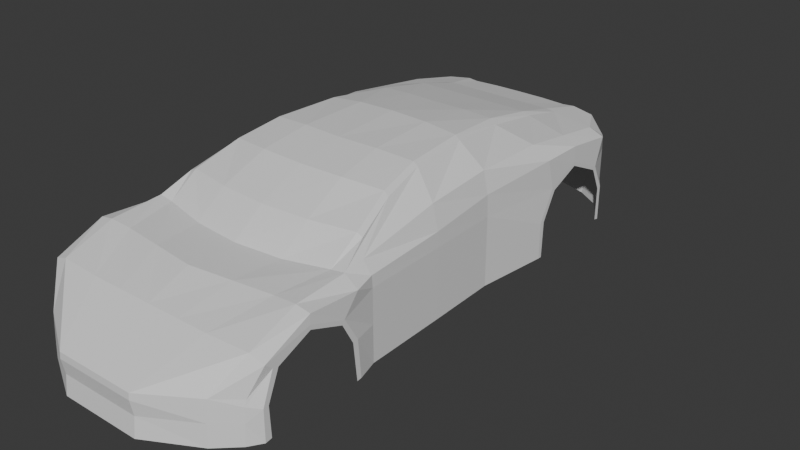 # Source: Coche033.blend  (saved by Blender 4.3.32; exported with 4.5.12 LTS)
import bpy
from mathutils import Matrix  # noqa: F401  (used for matrix-valued properties, if any)

bpy.ops.wm.read_factory_settings(use_empty=True)
scene = bpy.context.scene
scene.name = 'Scene'

# ---- collections
col_collection = bpy.data.collections.new('Collection'); scene.collection.children.link(col_collection)

# ---- materials (node trees are filled in below, after node groups)
mat_material = bpy.data.materials.new('Material')
mat_material.alpha_threshold = 0.0
mat_material.roughness = 0.5
mat_material.line_color = (0.0, 0.0, 0.0, 1.0)

# ---- material node trees
mat_material.use_nodes = True; mat_material.node_tree.nodes.clear()
_N = mat_material.node_tree.nodes; _L = mat_material.node_tree.links
n0 = _N.new('ShaderNodeOutputMaterial'); n0.name = 'Material Output'; n0.location = (300, 300)
n1 = _N.new('ShaderNodeBsdfPrincipled'); n1.name = 'Principled BSDF'; n1.location = (10, 300)
n1.inputs[3].default_value = 1.45
_L.new(n1.outputs[0], n0.inputs[0])
n0.is_active_output = True

# ---- world
world_world = bpy.data.worlds.new('World'); scene.world = world_world
world_world.use_nodes = True; world_world.node_tree.nodes.clear()
_N = world_world.node_tree.nodes; _L = world_world.node_tree.links
n0 = _N.new('ShaderNodeOutputWorld'); n0.name = 'World Output'; n0.location = (300, 300)
n1 = _N.new('ShaderNodeBackground'); n1.name = 'Background'; n1.location = (10, 300)
n1.inputs[0].default_value = (0.05088, 0.05088, 0.05088, 1.0)
_L.new(n1.outputs[0], n0.inputs[0])
n0.is_active_output = True
world_world.color = (0.05088, 0.05088, 0.05088)
world_world.sun_shadow_jitter_overblur = 0.0

# ---- meshes
me_cube = bpy.data.meshes.new('Cube')
me_cube.from_pydata([(0.5955, 1.375, 0.1929), (0.5991, 1.332, -0.1892), (0.6067, -1.225, -0.05842), (0.6067, -1.248, -0.2698), (0.2222, -1.48, -0.06382), (0.6281, -0.517, -0.2518), (0.6245, -0.5183, 0.1802), (0.0, 1.48, -0.1892), (0.0, -1.48, -0.06382), (0.0, -1.481, -0.2826), (0.0, 1.523, 0.1982), (0.2918, 1.468, -0.1892), (0.6082, 0.3219, -0.2518), (0.6047, 0.3207, 0.2336), (0.652, -0.6337, 0.1725), (0.6555, -0.6279, -0.258), (0.3597, 1.254, 0.3036), (0.0, -0.7045, 0.1982), (0.6555, -1.164, 0.08646), (0.3621, 1.013, 0.3556), (0.0, -1.184, 0.1139), (0.6555, -1.186, -0.2644), (0.1534, 1.479, -0.1892), (0.652, -0.9106, 0.1929), (0.3768, 0.6943, 0.4067), (0.0, -0.9633, 0.1982), (0.6555, 0.7163, -0.2518), (0.5352, -0.4707, 0.3071), (0.652, 0.7642, 0.2679), (0.1161, -1.481, -0.2826), (0.4096, 0.3539, 0.4446), (0.652, 1.003, 0.2667), (0.6555, 1.285, -0.2474), (0.3528, 1.468, 0.2707), (0.652, 1.274, 0.2311), (0.4809, -0.2403, 0.3922), (0.5769, -0.5174, 0.2395), (0.4917, -1.338, -0.2804), (0.4762, 1.451, 0.2565), (0.478, 1.409, -0.1892), (0.4917, -1.322, -0.0564), (0.5769, 0.3235, 0.35), (0.0, 1.468, 0.2707), (0.5769, -0.6299, 0.2234), (0.0, 1.254, 0.3103), (0.5787, -1.171, 0.1139), (0.0, 1.013, 0.3718), (0.0, -0.533, 0.3213), (0.5769, -0.9118, 0.2069), (0.0, -0.2861, 0.429), (0.5769, 0.7286, 0.3443), (0.5769, 1.003, 0.3061), (-0.0008833, 0.3539, 0.4906), (9.414e-19, 0.6943, 0.4376), (0.5769, 1.264, 0.2692), (0.2222, -1.481, -0.2826), (0.2918, 1.51, 0.1982), (0.5006, -0.6312, 0.2123), (0.3504, -1.184, 0.1139), (0.3119, 1.256, 0.3103), (0.4529, -0.9087, 0.1982), (0.3284, 1.011, 0.3718), (0.3388, 0.7035, 0.4297), (0.5042, -0.4707, 0.3213), (0.3854, 0.3557, 0.465), (0.2918, 1.455, 0.2707), (0.4542, -0.2385, 0.414), (0.5991, 1.375, 0.121), (0.6281, -0.517, 0.121), (0.6067, -1.235, -0.08993), (0.0, 1.523, 0.121), (0.0, -1.483, -0.09735), (0.6082, 0.3219, 0.121), (0.6555, -0.721, 0.07498), (0.6555, -1.126, 0.05278), (0.6555, -0.9171, 0.145), (0.6555, 0.8066, 0.1051), (0.6555, 1.001, 0.1839), (0.6555, 1.215, 0.08491), (0.4917, -1.325, -0.08993), (0.478, 1.451, 0.121), (0.2918, 1.51, 0.121), (0.2222, -1.483, -0.09735), (0.5991, 1.375, -0.05654), (0.6281, -0.517, -0.05654), (0.6067, -1.241, -0.167), (0.0, 1.523, -0.05654), (0.0, -1.468, -0.1797), (0.6082, 0.3219, -0.05654), (0.6555, -0.6441, -0.05678), (0.6555, -1.186, -0.1027), (0.6555, 0.7154, -0.05742), (0.6555, 1.284, -0.05124), (0.4917, -1.331, -0.167), (0.478, 1.451, -0.05654), (0.2918, 1.51, -0.05654), (0.2222, -1.468, -0.1797), (0.2631, -0.6801, 0.1982), (0.6555, -0.6529, -0.2606), (0.6555, -0.6737, -0.06), (0.6555, -1.158, -0.1016), (0.6555, -1.152, -0.2589), (0.1831, -1.184, 0.1139), (0.6555, 0.7444, -0.05713), (0.6555, 0.738, -0.252), (0.1534, 1.521, 0.1982), (0.1161, -1.48, -0.06382), (0.6555, 1.258, -0.2416), (0.6555, 1.259, -0.05752), (0.6555, 1.198, 0.07012), (0.6555, 1.002, 0.1612), (0.6555, 0.8263, 0.08925), (0.6555, -0.7354, 0.05519), (0.6555, -0.9157, 0.1225), (0.6555, -1.096, 0.0452), (0.163, 1.255, 0.3103), (0.2367, -0.9348, 0.1982), (0.1716, 1.012, 0.3718), (0.1812, 0.6991, 0.4376), (0.2628, -0.5152, 0.3213), (0.206, 0.3548, 0.4844), (0.1534, 1.466, 0.2707), (0.2415, -0.2759, 0.429), (0.1161, -1.483, -0.09735), (0.1534, 1.521, 0.121), (0.1534, 1.521, -0.05654), (0.1161, -1.468, -0.1797), (0.6154, -0.06556, 0.1993), (0.6189, -0.06556, -0.2518), (0.4457, 9.894e-05, 0.443), (0.5769, -0.05396, 0.3215), (4.474e-18, -0.02819, 0.4748), (0.4194, 0.001931, 0.4598), (0.6189, -0.06556, 0.121), (0.6189, -0.06556, -0.05654), (0.22, -0.0183, 0.4748)], [], [(76, 28, 13, 72), (35, 66, 63, 27), (124, 105, 56, 81), (74, 18, 2, 69), (80, 38, 0, 67), (133, 127, 6, 68), (43, 36, 35, 27), (123, 106, 8, 71), (102, 20, 8, 106), (129, 132, 66, 35), (68, 6, 14, 73), (24, 62, 64, 30), (116, 25, 20, 102), (75, 23, 18, 74), (130, 41, 30, 129), (73, 14, 23, 75), (97, 17, 25, 116), (77, 31, 28, 76), (78, 34, 31, 77), (51, 54, 16, 19), (54, 38, 33, 16), (57, 43, 27, 63), (67, 0, 34, 78), (0, 38, 54, 34), (105, 10, 42, 121), (41, 50, 24, 30), (34, 54, 51, 31), (31, 51, 50, 28), (50, 51, 19, 24), (14, 43, 48, 23), (121, 42, 44, 115), (115, 44, 46, 117), (23, 48, 45, 18), (117, 46, 53, 118), (6, 36, 43, 14), (122, 49, 47, 119), (18, 45, 40, 2), (69, 2, 40, 79), (127, 130, 36, 6), (81, 56, 38, 80), (135, 131, 49, 122), (118, 53, 52, 120), (28, 50, 41, 13), (19, 61, 62, 24), (16, 59, 61, 19), (33, 65, 59, 16), (38, 56, 65, 33), (97, 57, 63, 119), (43, 57, 60, 48), (48, 60, 58, 45), (45, 58, 4, 40), (79, 40, 4, 82), (93, 79, 82, 96), (95, 81, 80, 94), (85, 69, 79, 93), (83, 67, 78, 92), (56, 105, 121, 65), (15, 89, 99, 98), (91, 26, 104, 103), (78, 77, 110, 109), (84, 68, 73, 89), (126, 123, 71, 87), (134, 133, 68, 84), (94, 80, 67, 83), (90, 74, 69, 85), (125, 124, 81, 95), (91, 76, 72, 88), (26, 91, 88, 12), (22, 125, 95, 11), (21, 90, 85, 3), (39, 94, 83, 1), (128, 134, 84, 5), (29, 126, 87, 9), (5, 84, 89, 15), (90, 21, 101, 100), (92, 78, 109, 108), (32, 92, 108, 107), (76, 91, 103, 111), (1, 83, 92, 32), (3, 85, 93, 37), (11, 95, 94, 39), (37, 93, 96, 55), (65, 121, 115, 59), (59, 115, 117, 61), (62, 118, 120, 64), (17, 97, 119, 47), (96, 82, 123, 126), (86, 70, 124, 125), (61, 117, 118, 62), (66, 122, 119, 63), (77, 76, 111, 110), (132, 135, 122, 66), (73, 75, 113, 112), (7, 86, 125, 22), (89, 73, 112, 99), (75, 74, 114, 113), (74, 90, 100, 114), (55, 96, 126, 29), (57, 97, 116, 60), (60, 116, 102, 58), (58, 102, 106, 4), (82, 4, 106, 123), (70, 10, 105, 124), (64, 120, 135, 132), (12, 88, 134, 128), (88, 72, 133, 134), (120, 52, 131, 135), (13, 41, 130, 127), (36, 130, 129, 35), (30, 64, 132, 129), (72, 13, 127, 133)])
_uv = me_cube.uv_layers.new(name='UVMap')
_uv.uv.foreach_set('vector', [0.5821, 0.5663, 0.625, 0.5663, 0.625, 0.6006, 0.5821, 0.6006, 0.6396, 0.6701, 0.6594, 0.6701, 0.6594, 0.6793, 0.6396, 0.6793, 0.5821, 0.4223, 0.625, 0.4223, 0.625, 0.4656, 0.5821, 0.4656, 0.5821, 0.7247, 0.625, 0.7247, 0.625, 0.75, 0.5821, 0.75, 0.5821, 0.4854, 0.625, 0.4854, 0.625, 0.5, 0.5821, 0.5, 0.5821, 0.6332, 0.625, 0.6332, 0.625, 0.6701, 0.5821, 0.6701, 0.6396, 0.6793, 0.6396, 0.6701, 0.6396, 0.6701, 0.6396, 0.6793, 0.5821, 0.8277, 0.625, 0.8277, 0.625, 0.875, 0.5821, 0.875, 0.7027, 0.7247, 0.75, 0.7247, 0.75, 0.75, 0.7027, 0.75, 0.6396, 0.6332, 0.6594, 0.6332, 0.6594, 0.6701, 0.6396, 0.6701, 0.5821, 0.6701, 0.625, 0.6701, 0.625, 0.6793, 0.5821, 0.6793, 0.6396, 0.5663, 0.6594, 0.5663, 0.6594, 0.6006, 0.6396, 0.6006, 0.7027, 0.7025, 0.75, 0.7025, 0.75, 0.7247, 0.7027, 0.7247, 0.5821, 0.7025, 0.625, 0.7025, 0.625, 0.7247, 0.5821, 0.7247, 0.6396, 0.6332, 0.6396, 0.6006, 0.6396, 0.6006, 0.6396, 0.6332, 0.5821, 0.6793, 0.625, 0.6793, 0.625, 0.7025, 0.5821, 0.7025, 0.7027, 0.6793, 0.75, 0.6793, 0.75, 0.7025, 0.7027, 0.7025, 0.5821, 0.5434, 0.625, 0.5434, 0.625, 0.5663, 0.5821, 0.5663, 0.5821, 0.5215, 0.625, 0.5215, 0.625, 0.5434, 0.5821, 0.5434, 0.6396, 0.5434, 0.6396, 0.5215, 0.6396, 0.5215, 0.6396, 0.5434, 0.6396, 0.5215, 0.6396, 0.5, 0.6396, 0.5, 0.6396, 0.5215, 0.6594, 0.6793, 0.6396, 0.6793, 0.6396, 0.6793, 0.6594, 0.6793, 0.5821, 0.5, 0.625, 0.5, 0.625, 0.5215, 0.5821, 0.5215, 0.625, 0.5, 0.6396, 0.5, 0.6396, 0.5215, 0.625, 0.5215, 0.625, 0.4223, 0.625, 0.375, 0.625, 0.375, 0.625, 0.4223, 0.6396, 0.6006, 0.6396, 0.5663, 0.6396, 0.5663, 0.6396, 0.6006, 0.625, 0.5215, 0.6396, 0.5215, 0.6396, 0.5434, 0.625, 0.5434, 0.625, 0.5434, 0.6396, 0.5434, 0.6396, 0.5663, 0.625, 0.5663, 0.6396, 0.5663, 0.6396, 0.5434, 0.6396, 0.5434, 0.6396, 0.5663, 0.625, 0.6793, 0.6396, 0.6793, 0.6396, 0.7025, 0.625, 0.7025, 0.7027, 0.5, 0.75, 0.5, 0.75, 0.5215, 0.7027, 0.5215, 0.7027, 0.5215, 0.75, 0.5215, 0.75, 0.5434, 0.7027, 0.5434, 0.625, 0.7025, 0.6396, 0.7025, 0.6396, 0.7247, 0.625, 0.7247, 0.7027, 0.5434, 0.75, 0.5434, 0.75, 0.5663, 0.7027, 0.5663, 0.625, 0.6701, 0.6396, 0.6701, 0.6396, 0.6793, 0.625, 0.6793, 0.7027, 0.6701, 0.75, 0.6701, 0.75, 0.6793, 0.7027, 0.6793, 0.625, 0.7247, 0.6396, 0.7247, 0.6396, 0.75, 0.625, 0.75, 0.5821, 0.75, 0.625, 0.75, 0.625, 0.7646, 0.5821, 0.7646, 0.625, 0.6332, 0.6396, 0.6332, 0.6396, 0.6701, 0.625, 0.6701, 0.5821, 0.4656, 0.625, 0.4656, 0.625, 0.4854, 0.5821, 0.4854, 0.7027, 0.6332, 0.75, 0.6332, 0.75, 0.6701, 0.7027, 0.6701, 0.7027, 0.5663, 0.75, 0.5663, 0.75, 0.6006, 0.7027, 0.6006, 0.625, 0.5663, 0.6396, 0.5663, 0.6396, 0.6006, 0.625, 0.6006, 0.6396, 0.5434, 0.6594, 0.5434, 0.6594, 0.5663, 0.6396, 0.5663, 0.6396, 0.5215, 0.6594, 0.5215, 0.6594, 0.5434, 0.6396, 0.5434, 0.6396, 0.5, 0.6594, 0.5, 0.6594, 0.5215, 0.6396, 0.5215, 0.625, 0.4854, 0.625, 0.4656, 0.625, 0.4656, 0.625, 0.4854, 0.7027, 0.6793, 0.6594, 0.6793, 0.6594, 0.6793, 0.7027, 0.6793, 0.6396, 0.6793, 0.6594, 0.6793, 0.6594, 0.7025, 0.6396, 0.7025, 0.6396, 0.7025, 0.6594, 0.7025, 0.6594, 0.7247, 0.6396, 0.7247, 0.6396, 0.7247, 0.6594, 0.7247, 0.6594, 0.75, 0.6396, 0.75, 0.5821, 0.7646, 0.625, 0.7646, 0.625, 0.7844, 0.5821, 0.7844, 0.4835, 0.7646, 0.5821, 0.7646, 0.5821, 0.7844, 0.4835, 0.7844, 0.4835, 0.4656, 0.5821, 0.4656, 0.5821, 0.4854, 0.4835, 0.4854, 0.4835, 0.75, 0.5821, 0.75, 0.5821, 0.7646, 0.4835, 0.7646, 0.4835, 0.5, 0.5821, 0.5, 0.5821, 0.5215, 0.4835, 0.5215, 0.625, 0.4656, 0.625, 0.4223, 0.625, 0.4223, 0.625, 0.4656, 0.375, 0.6793, 0.4835, 0.6793, 0.4835, 0.6793, 0.375, 0.6793, 0.4835, 0.5663, 0.375, 0.5663, 0.375, 0.5663, 0.4835, 0.5663, 0.5821, 0.5215, 0.5821, 0.5434, 0.5821, 0.5434, 0.5821, 0.5215, 0.4835, 0.6701, 0.5821, 0.6701, 0.5821, 0.6793, 0.4835, 0.6793, 0.4835, 0.8277, 0.5821, 0.8277, 0.5821, 0.875, 0.4835, 0.875, 0.4835, 0.6332, 0.5821, 0.6332, 0.5821, 0.6701, 0.4835, 0.6701, 0.4835, 0.4854, 0.5821, 0.4854, 0.5821, 0.5, 0.4835, 0.5, 0.4835, 0.7247, 0.5821, 0.7247, 0.5821, 0.75, 0.4835, 0.75, 0.4835, 0.4223, 0.5821, 0.4223, 0.5821, 0.4656, 0.4835, 0.4656, 0.4835, 0.5663, 0.5821, 0.5663, 0.5821, 0.6006, 0.4835, 0.6006, 0.375, 0.5663, 0.4835, 0.5663, 0.4835, 0.6006, 0.375, 0.6006, 0.375, 0.4223, 0.4835, 0.4223, 0.4835, 0.4656, 0.375, 0.4656, 0.375, 0.7247, 0.4835, 0.7247, 0.4835, 0.75, 0.375, 0.75, 0.375, 0.4854, 0.4835, 0.4854, 0.4835, 0.5, 0.375, 0.5, 0.375, 0.6332, 0.4835, 0.6332, 0.4835, 0.6701, 0.375, 0.6701, 0.375, 0.8277, 0.4835, 0.8277, 0.4835, 0.875, 0.375, 0.875, 0.375, 0.6701, 0.4835, 0.6701, 0.4835, 0.6793, 0.375, 0.6793, 0.4835, 0.7247, 0.375, 0.7247, 0.375, 0.7247, 0.4835, 0.7247, 0.4835, 0.5215, 0.5821, 0.5215, 0.5821, 0.5215, 0.4835, 0.5215, 0.375, 0.5215, 0.4835, 0.5215, 0.4835, 0.5215, 0.375, 0.5215, 0.5821, 0.5663, 0.4835, 0.5663, 0.4835, 0.5663, 0.5821, 0.5663, 0.375, 0.5, 0.4835, 0.5, 0.4835, 0.5215, 0.375, 0.5215, 0.375, 0.75, 0.4835, 0.75, 0.4835, 0.7646, 0.375, 0.7646, 0.375, 0.4656, 0.4835, 0.4656, 0.4835, 0.4854, 0.375, 0.4854, 0.375, 0.7646, 0.4835, 0.7646, 0.4835, 0.7844, 0.375, 0.7844, 0.6594, 0.5, 0.7027, 0.5, 0.7027, 0.5215, 0.6594, 0.5215, 0.6594, 0.5215, 0.7027, 0.5215, 0.7027, 0.5434, 0.6594, 0.5434, 0.6594, 0.5663, 0.7027, 0.5663, 0.7027, 0.6006, 0.6594, 0.6006, 0.75, 0.6793, 0.7027, 0.6793, 0.7027, 0.6793, 0.75, 0.6793, 0.4835, 0.7844, 0.5821, 0.7844, 0.5821, 0.8277, 0.4835, 0.8277, 0.4835, 0.375, 0.5821, 0.375, 0.5821, 0.4223, 0.4835, 0.4223, 0.6594, 0.5434, 0.7027, 0.5434, 0.7027, 0.5663, 0.6594, 0.5663, 0.6594, 0.6701, 0.7027, 0.6701, 0.7027, 0.6793, 0.6594, 0.6793, 0.5821, 0.5434, 0.5821, 0.5663, 0.5821, 0.5663, 0.5821, 0.5434, 0.6594, 0.6332, 0.7027, 0.6332, 0.7027, 0.6701, 0.6594, 0.6701, 0.5821, 0.6793, 0.5821, 0.7025, 0.5821, 0.7025, 0.5821, 0.6793, 0.375, 0.375, 0.4835, 0.375, 0.4835, 0.4223, 0.375, 0.4223, 0.4835, 0.6793, 0.5821, 0.6793, 0.5821, 0.6793, 0.4835, 0.6793, 0.5821, 0.7025, 0.5821, 0.7247, 0.5821, 0.7247, 0.5821, 0.7025, 0.5821, 0.7247, 0.4835, 0.7247, 0.4835, 0.7247, 0.5821, 0.7247, 0.375, 0.7844, 0.4835, 0.7844, 0.4835, 0.8277, 0.375, 0.8277, 0.6594, 0.6793, 0.7027, 0.6793, 0.7027, 0.7025, 0.6594, 0.7025, 0.6594, 0.7025, 0.7027, 0.7025, 0.7027, 0.7247, 0.6594, 0.7247, 0.6594, 0.7247, 0.7027, 0.7247, 0.7027, 0.75, 0.6594, 0.75, 0.5821, 0.7844, 0.625, 0.7844, 0.625, 0.8277, 0.5821, 0.8277, 0.5821, 0.375, 0.625, 0.375, 0.625, 0.4223, 0.5821, 0.4223, 0.6594, 0.6006, 0.7027, 0.6006, 0.7027, 0.6332, 0.6594, 0.6332, 0.375, 0.6006, 0.4835, 0.6006, 0.4835, 0.6332, 0.375, 0.6332, 0.4835, 0.6006, 0.5821, 0.6006, 0.5821, 0.6332, 0.4835, 0.6332, 0.7027, 0.6006, 0.75, 0.6006, 0.75, 0.6332, 0.7027, 0.6332, 0.625, 0.6006, 0.6396, 0.6006, 0.6396, 0.6332, 0.625, 0.6332, 0.6396, 0.6701, 0.6396, 0.6332, 0.6396, 0.6332, 0.6396, 0.6701, 0.6396, 0.6006, 0.6594, 0.6006, 0.6594, 0.6332, 0.6396, 0.6332, 0.5821, 0.6006, 0.625, 0.6006, 0.625, 0.6332, 0.5821, 0.6332])
me_cube.materials.append(mat_material)
me_cube.use_mirror_vertex_groups = False
me_cube.update()

# ---- objects
ob_cube = bpy.data.objects.new('Cube', me_cube)
ob_plano_superior = bpy.data.objects.new('plano superior', None)
ob_plano_lateral = bpy.data.objects.new('plano lateral', None)
ob_plano_frontal = bpy.data.objects.new('plano frontal', None)

# ---- transforms, parenting, visibility, modifiers, constraints
ob_cube.location = (0.0, 0.0, 0.0)
ob_cube.lock_rotations_4d = False
ob_cube.empty_display_type = 'ARROWS'
ob_cube.lineart.crease_threshold = 0.0
_m = ob_cube.modifiers.new('Mirror', 'MIRROR')
_m.use_clip = True
ob_plano_superior.location = (-0.6928, 0.9428, 0.0)
ob_plano_superior.rotation_euler = (0.0, -0.0, -4.712)
ob_plano_superior.empty_display_type = 'IMAGE'
ob_plano_superior.empty_display_size = 5.0
ob_plano_superior.use_empty_image_alpha = True
ob_plano_superior.color = (1.0, 1.0, 1.0, 0.2598)
ob_plano_lateral.location = (-0.0003503, 0.9404, -0.8532)
ob_plano_lateral.rotation_euler = (1.571, 1.192e-08, -4.712)
ob_plano_lateral.empty_display_type = 'IMAGE'
ob_plano_lateral.empty_display_size = 5.0
ob_plano_lateral.use_empty_image_alpha = True
ob_plano_lateral.color = (1.0, 1.0, 1.0, 0.3386)
ob_plano_frontal.location = (1.74, 0.2466, -0.8549)
ob_plano_frontal.rotation_euler = (1.571, 1.192e-08, -3.142)
ob_plano_frontal.empty_display_type = 'IMAGE'
ob_plano_frontal.empty_display_size = 5.0
ob_plano_frontal.use_empty_image_alpha = True
ob_plano_frontal.color = (1.0, 1.0, 1.0, 0.2756)

# ---- collection membership
col_collection.objects.link(ob_cube)
col_collection.objects.link(ob_plano_superior)
col_collection.objects.link(ob_plano_lateral)
col_collection.objects.link(ob_plano_frontal)

# ---- scene / render settings (as saved in the file)
scene.frame_start = 1; scene.frame_end = 250; scene.frame_set(1)
scene.render.engine = 'BLENDER_EEVEE_NEXT'
bpy.context.view_layer.update()

# ---- added for rendering (the .blend has no active camera and no usable light): camera, sun
cam_auto = bpy.data.cameras.new('AutoCamera')
cam_auto.lens = 50.0
cam_auto.sensor_width = 36.0
cam_auto.clip_end = 1000.0
ob_auto_camera = bpy.data.objects.new('AutoCamera', cam_auto)
scene.collection.objects.link(ob_auto_camera)
ob_auto_camera.location = (3.26245, -3.50185, 2.45211)
ob_auto_camera.rotation_euler = (1.09748, -7.21219e-08, 0.694738)
scene.camera = ob_auto_camera
light_auto_sun = bpy.data.lights.new('AutoSun', 'SUN')
light_auto_sun.energy = 3.0
light_auto_sun.angle = 0.0523599
ob_auto_sun = bpy.data.objects.new('AutoSun', light_auto_sun)
scene.collection.objects.link(ob_auto_sun)
ob_auto_sun.rotation_euler = (0.872665, 0.174533, 0.523599)
bpy.context.view_layer.update()

